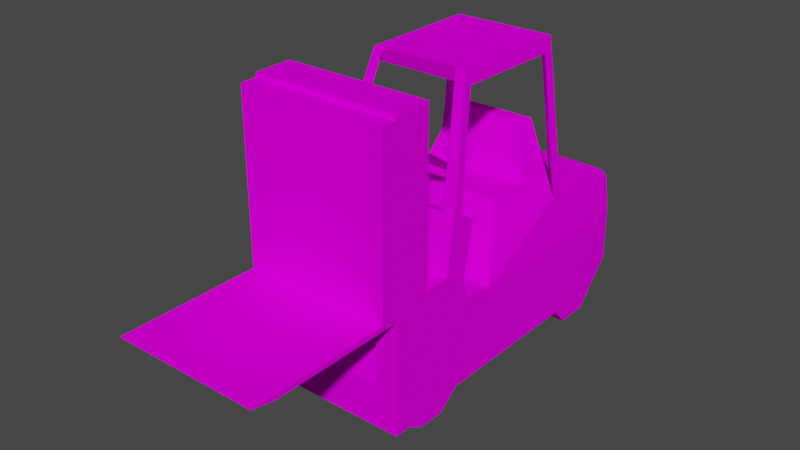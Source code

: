 # Source: fra_forklift.blend  (saved by Blender 3.3.6; exported with 4.5.12 LTS)
import bpy
from mathutils import Matrix  # noqa: F401  (used for matrix-valued properties, if any)

bpy.ops.wm.read_factory_settings(use_empty=True)
scene = bpy.context.scene
scene.name = 'Scene'

# ---- collections
col_collection = bpy.data.collections.new('Collection'); scene.collection.children.link(col_collection)

# ---- images (referenced by path relative to the original .blend; pixels are not part of the script)
import os
ASSET_DIR = os.environ.get("B2B_ASSET_DIR", "")  # directory of the original .blend (textures are referenced by path, not embedded)
HERE = os.path.dirname(os.path.abspath(__file__))  # packed textures are extracted next to this script under _unpacked/

def load_image(name, relpath, width, height, colorspace="sRGB"):
    """Load a texture the original file referenced (path relative to the .blend, or extracted next to this script)."""
    p = next((c for c in (os.path.join(HERE, relpath), os.path.join(ASSET_DIR, relpath)) if relpath and os.path.exists(c)), "")
    if p:
        img = bpy.data.images.load(p, check_existing=True)
        img.name = name
    else:  # same state as the original file: an image datablock whose file is absent (Cycles renders it pink)
        img = bpy.data.images.new(name, width, height)
        img.source = "FILE"
        img.filepath = "//" + (relpath or name)
    img.colorspace_settings.name = colorspace
    return img
img_level1_forklift2_png_001 = load_image('level1_forklift2.png.001', 'level1_forklift2.png', 1024, 1024, 'sRGB')

# ---- materials (node trees are filled in below, after node groups)
mat_level1_forklift2 = bpy.data.materials.new('level1_forklift2')
mat_level1_forklift2.alpha_threshold = 0.0
mat_level1_forklift2.use_transparent_shadow = False
mat_level1_forklift2.diffuse_color = (1.0, 1.0, 1.0, 1.0)
mat_level1_forklift2.roughness = 0.5

# ---- material node trees
mat_level1_forklift2.use_nodes = True; mat_level1_forklift2.node_tree.nodes.clear()
_N = mat_level1_forklift2.node_tree.nodes; _L = mat_level1_forklift2.node_tree.links
n0 = _N.new('ShaderNodeBsdfDiffuse'); n0.name = 'Diffuse BSDF'; n0.location = (0, 0)
n1 = _N.new('ShaderNodeTexImage'); n1.name = 'Image Texture'; n1.location = (0, 0)
n1.image = img_level1_forklift2_png_001
n2 = _N.new('ShaderNodeOutputMaterial'); n2.name = 'Material Output'; n2.location = (0, 0)
_L.new(n0.outputs[0], n2.inputs[0])
_L.new(n1.outputs[0], n0.inputs[0])
n2.is_active_output = True

# ---- world
world_world = bpy.data.worlds.new('World'); scene.world = world_world
world_world.use_nodes = True; world_world.node_tree.nodes.clear()
_N = world_world.node_tree.nodes; _L = world_world.node_tree.links
n0 = _N.new('ShaderNodeOutputWorld'); n0.name = 'World Output'; n0.location = (300, 300)
n1 = _N.new('ShaderNodeBackground'); n1.name = 'Background'; n1.location = (10, 300)
n1.inputs[0].default_value = (0.05088, 0.05088, 0.05088, 1.0)
_L.new(n1.outputs[0], n0.inputs[0])
n0.is_active_output = True
world_world.color = (0.05088, 0.05088, 0.05088)
world_world.use_sun_shadow = False
world_world.sun_shadow_jitter_overblur = 0.0

# ---- meshes
me_track1_pmd0_mesh_010 = bpy.data.meshes.new('track1.PMD0.mesh.010')
me_track1_pmd0_mesh_010.from_pydata([(-7.727, -6.852, 14.18), (-7.727, -4.002, 14.17), (7.727, -4.002, 14.17), (7.727, -6.852, 14.18), (-7.727, -1.559, 12.92), (-7.727, -1.027, 10.89), (7.727, -1.027, 10.89), (7.727, -1.559, 12.92), (-7.727, -10.9, 31.65), (-7.727, -6.852, 31.65), (7.727, -6.852, 31.65), (7.727, -10.9, 31.65), (7.727, -2.294, 1.773), (7.727, -4.506, 4.959e-05), (7.727, -7.358, 4.959e-05), (7.727, -9.12, 1.013), (7.727, -10.9, 1.013), (-7.764, 14.93, 1.773), (-7.764, 16.48, 4.959e-05), (-7.764, 19.98, 4.959e-05), (-7.764, 24.04, 4.558), (-7.764, 24.04, 10.28), (-7.727, -10.9, 1.013), (-7.727, -9.12, 1.013), (-7.132, -2.327, 19.5), (7.133, -2.327, 19.5), (-7.727, -7.358, 4.959e-05), (-7.727, -2.294, 1.773), (-7.727, 2.684, 10.28), (-7.132, 0.4055, 18.18), (7.133, 0.4055, 18.18), (7.764, 14.93, 1.773), (-5.409, -6.852, 16.28), (-5.409, -6.852, 30.9), (7.764, 24.04, 10.28), (7.764, 24.04, 4.558), (7.764, 19.98, 4.959e-05), (7.764, 16.48, 4.959e-05), (-7.727, -4.506, 4.959e-05), (5.409, -6.852, 30.9), (5.409, -6.852, 16.28), (7.727, 2.684, 10.28), (-5.409, -10.9, 30.9), (5.409, -10.9, 30.9), (-5.409, -10.9, 5.609), (5.908, -2.327, 19.5), (7.133, -1.314, 18.99), (5.351, 1.978, 29.88), (4.082, 1.407, 31.4), (5.169, 1.407, 31.4), (5.343, 14.4, 31.4), (5.509, 13.31, 29.88), (-5.509, 13.31, 29.88), (-5.351, 1.978, 29.88), (-4.082, 1.407, 31.4), (-7.132, -1.314, 18.99), (-5.908, -2.327, 19.5), (-4.185, 14.4, 31.4), (4.185, 14.4, 31.4), (-5.169, 1.407, 31.4), (-7.132, 13.91, 15.19), (-4.18, 13.66, 23.04), (-4.001, 12.39, 23.04), (-5.801, 10.37, 17.47), (-5.343, 14.4, 31.4), (-7.132, 15.16, 15.19), (5.409, -10.9, 5.609), (-5.908, 15.16, 15.19), (-2.422, 25.26, 14.18), (-7.265, 24.04, 14.18), (-2.588, 25.26, 10.28), (-7.132, 23.03, 15.19), (2.422, 25.26, 14.18), (7.265, 24.04, 14.18), (7.133, 23.03, 15.19), (2.588, 25.26, 10.28), (-5.324, 6.316, 17.47), (5.324, 6.316, 17.47), (5.802, 10.37, 17.47), (7.133, 13.91, 15.19), (4.001, 12.39, 23.04), (4.181, 13.66, 23.04), (7.133, 15.16, 15.19), (5.908, 15.16, 15.19), (2.532, -1.314, 18.99), (-2.532, -1.314, 18.99), (9.155e-05, 2.58, 21.43), (-2.532, 0.4055, 18.18), (2.532, 0.4055, 18.18), (2.478, 0.6302, 22.96), (9.155e-05, -0.1774, 23.6), (-2.477, 0.6302, 22.96), (-3.504, 2.58, 21.43), (-2.477, 4.529, 19.9), (9.155e-05, 5.337, 19.27), (2.478, 4.529, 19.9), (3.504, 2.58, 21.43), (2.478, 0.644, 22.92), (9.155e-05, -0.1636, 23.55), (-2.477, 0.644, 22.92), (-3.504, 2.594, 21.39), (-2.477, 4.543, 19.86), (9.155e-05, 5.351, 19.23), (2.478, 4.543, 19.86), (3.504, 2.594, 21.39)], [], [(0, 3, 2, 1), (4, 7, 6, 5), (8, 11, 10, 9), (12, 6, 7, 2, 3, 15, 14, 13), (15, 3, 10, 11, 16), (17, 21, 20, 19, 18), (0, 23, 22, 8, 9), (1, 2, 25, 24), (26, 14, 15, 23), (27, 28, 21, 17), (29, 30, 7, 4), (27, 17, 31, 12), (9, 33, 32, 0), (34, 31, 37, 36, 35), (36, 19, 20, 35), (23, 15, 16, 22), (1, 4, 5, 27, 38, 26, 23, 0), (3, 40, 39, 10), (5, 6, 41, 28), (0, 32, 40, 3), (33, 39, 43, 42), (10, 39, 33, 9), (44, 32, 33, 42), (45, 48, 47, 46), (47, 51, 50, 49), (25, 49, 48, 45), (52, 51, 47, 53), (54, 56, 55, 53), (53, 47, 48, 54), (57, 58, 51, 52), (2, 7, 30, 25), (53, 55, 24, 59), (60, 63, 62, 61), (52, 53, 59, 64), (65, 60, 52, 64), (39, 40, 66, 43), (40, 32, 44, 66), (57, 52, 60, 67), (65, 64, 57, 67), (59, 24, 56, 54), (1, 24, 29, 4), (68, 70, 21, 69), (60, 71, 69, 21, 28), (72, 74, 73), (35, 75, 34), (60, 28, 76, 63), (41, 79, 78, 77), (12, 41, 6), (20, 21, 70), (41, 34, 73, 74, 79), (22, 44, 42, 8), (71, 74, 72, 68), (16, 66, 44, 22), (34, 75, 72, 73), (72, 75, 70, 68), (8, 42, 43, 11), (11, 43, 66, 16), (20, 70, 75, 35), (27, 5, 28), (76, 77, 78, 63), (63, 78, 80, 62), (62, 80, 81, 61), (79, 82, 50, 51), (51, 58, 83, 79), (46, 47, 49, 25), (28, 41, 77, 76), (60, 79, 74, 71), (50, 82, 83, 58), (24, 25, 30, 29), (84, 86, 85), (87, 85, 86), (61, 81, 79, 60), (17, 18, 37, 31), (13, 38, 27, 12), (71, 68, 69), (64, 59, 49, 50), (34, 41, 12, 31), (88, 86, 84), (78, 79, 81, 80), (87, 86, 88), (89, 96, 95, 94, 93, 92, 91, 90), (36, 37, 18, 19), (97, 98, 99, 100, 101, 102, 103, 104), (13, 14, 26, 38)])
_uv = me_track1_pmd0_mesh_010.uv_layers.new(name='UVMap')
_uv.uv.foreach_set('vector', [0.1592, 0.3759, 0.1592, 0.3759, 0.2365, 0.3756, 0.2365, 0.3756, 0.3028, 0.3415, 0.3028, 0.3415, 0.3172, 0.2866, 0.3172, 0.2866, 0.04926, 0.8502, 0.04926, 0.8502, 0.1592, 0.8499, 0.1592, 0.8499, 0.2828, 0.05059, 0.3172, 0.2866, 0.3028, 0.3415, 0.2365, 0.3756, 0.1592, 0.3759, 0.09766, 0.02998, 0.1454, 0.002505, 0.2435, 0.002505, 0.09766, 0.02998, 0.1592, 0.3759, 0.1592, 0.8499, 0.04926, 0.8502, 0.04942, 0.03685, 0.75, 0.05059, 0.9973, 0.2701, 0.9973, 0.1262, 0.8809, 0.002505, 0.7993, 0.002505, 0.1592, 0.3759, 0.09766, 0.02998, 0.04942, 0.03685, 0.04926, 0.8502, 0.1592, 0.8499, 0.2365, 0.3756, 0.2365, 0.3756, 0.2819, 0.5202, 0.2819, 0.5202, 0.1454, 0.002505, 0.1454, 0.002505, 0.09766, 0.02998, 0.09766, 0.02998, 0.2828, 0.05059, 0.4179, 0.2701, 0.9973, 0.2701, 0.75, 0.05059, 0.3561, 0.4843, 0.3561, 0.4843, 0.3028, 0.3415, 0.3028, 0.3415, 0.2828, 0.05059, 0.75, 0.05059, 0.75, 0.05059, 0.2828, 0.05059, 0.1592, 0.8499, 0.1245, 0.8279, 0.1245, 0.4341, 0.1592, 0.3759, 0.9973, 0.2701, 0.75, 0.05059, 0.7993, 0.002505, 0.8809, 0.002505, 0.9973, 0.1262, 0.4433, 0.6315, 1.0, 0.6315, 1.0, 0.7271, 0.4433, 0.7271, 0.09766, 0.02998, 0.09766, 0.02998, 0.04942, 0.03685, 0.0475, 0.03712, 0.2365, 0.3756, 0.3028, 0.3415, 0.3172, 0.2866, 0.2828, 0.05059, 0.2435, 0.002505, 0.1454, 0.002505, 0.09766, 0.02998, 0.1592, 0.3759, 0.1592, 0.3759, 0.1245, 0.4341, 0.1245, 0.8279, 0.1592, 0.8499, 0.3172, 0.2866, 0.3172, 0.2866, 0.4179, 0.2701, 0.4179, 0.2701, 0.1592, 0.3759, 0.1592, 0.4944, 0.1592, 0.4944, 0.1592, 0.3759, 0.02897, 0.8299, 0.02897, 0.8299, 0.1793, 0.83, 0.1793, 0.83, 0.1592, 0.8499, 0.1592, 0.7314, 0.1592, 0.7314, 0.1592, 0.8499, 0.1153, 0.426, 0.1507, 0.5982, 0.1507, 0.8367, 0.1153, 0.8364, 0.2819, 0.5202, 0.3832, 0.843, 0.3987, 0.8018, 0.3094, 0.5064, 0.5465, 0.7988, 0.7061, 0.7988, 0.7356, 0.8407, 0.531, 0.8407, 0.2819, 0.5202, 0.3832, 0.843, 0.3832, 0.843, 0.2819, 0.5202, 0.7061, 0.7988, 0.7061, 0.7988, 0.5465, 0.7988, 0.5465, 0.7988, 0.3832, 0.843, 0.2819, 0.5202, 0.3094, 0.5064, 0.3987, 0.8018, 0.5465, 0.7988, 0.5465, 0.7988, 0.531, 0.8407, 0.531, 0.8407, 0.7356, 0.8406, 0.7356, 0.8406, 0.7061, 0.7994, 0.7061, 0.7994, 0.2365, 0.3756, 0.3028, 0.3415, 0.3561, 0.4843, 0.2819, 0.5202, 0.3987, 0.8018, 0.3094, 0.5064, 0.2819, 0.5202, 0.3832, 0.843, 0.7097, 0.401, 0.6263, 0.4652, 0.6813, 0.6163, 0.7002, 0.6163, 0.7061, 0.7988, 0.5465, 0.7988, 0.531, 0.8407, 0.7356, 0.8407, 0.7614, 0.4034, 0.7225, 0.4034, 0.7061, 0.7994, 0.7356, 0.8406, 0.1507, 0.8367, 0.1507, 0.5982, 0.1153, 0.426, 0.1153, 0.8364, 0.1592, 0.4964, 0.1592, 0.4964, 0.03516, 0.4977, 0.03612, 0.4976, 0.7356, 0.8406, 0.7061, 0.7994, 0.7225, 0.4034, 0.7614, 0.4034, 0.7614, 0.4034, 0.7356, 0.8406, 0.7356, 0.8406, 0.7614, 0.4034, 0.3832, 0.843, 0.2819, 0.5202, 0.2819, 0.5202, 0.3832, 0.843, 0.2365, 0.3756, 0.2819, 0.5202, 0.3561, 0.4843, 0.3028, 0.3415, 0.8058, 0.9705, 0.8118, 0.8721, 0.996, 0.8721, 0.9782, 0.9705, 0.7198, 0.4024, 0.9736, 0.4017, 0.9954, 0.3804, 0.9975, 0.2688, 0.4199, 0.2694, 0.8043, 0.9961, 0.9782, 0.9705, 0.9735, 0.9961, 0.4434, 0.7261, 0.6276, 0.8721, 0.4434, 0.8721, 0.7097, 0.401, 0.4192, 0.2699, 0.5164, 0.4652, 0.6263, 0.4652, 0.4192, 0.2699, 0.7104, 0.4009, 0.6263, 0.4652, 0.5164, 0.4652, 0.2828, 0.05059, 0.4179, 0.2701, 0.3172, 0.2866, 0.996, 0.7261, 0.996, 0.8721, 0.8118, 0.8721, 0.4199, 0.2694, 0.9975, 0.2688, 0.9954, 0.3804, 0.9736, 0.4017, 0.7198, 0.4024, 0.04942, 0.03685, 0.02527, 0.1617, 0.02736, 0.83, 0.04926, 0.8478, 0.4611, 0.9705, 0.9782, 0.9705, 0.8043, 0.9961, 0.6351, 0.9961, 0.04942, 0.03685, 0.04914, 0.1981, 0.04818, 0.1982, 0.0475, 0.03712, 0.4434, 0.8721, 0.6276, 0.8721, 0.6335, 0.9705, 0.4611, 0.9705, 0.6335, 0.9705, 0.6276, 0.8721, 0.8118, 0.8721, 0.8058, 0.9705, 0.04926, 0.8502, 0.02736, 0.83, 0.02736, 0.83, 0.04926, 0.8502, 0.04926, 0.8478, 0.02736, 0.83, 0.02527, 0.1617, 0.04942, 0.03685, 0.996, 0.7261, 0.8118, 0.8721, 0.6276, 0.8721, 0.4434, 0.7261, 0.2828, 0.05059, 0.3172, 0.2866, 0.4179, 0.2701, 0.5164, 0.4652, 0.5164, 0.4652, 0.6263, 0.4652, 0.6263, 0.4652, 0.6263, 0.4652, 0.6263, 0.4652, 0.6813, 0.6163, 0.6813, 0.6163, 0.6813, 0.6163, 0.6813, 0.6163, 0.7002, 0.6163, 0.7002, 0.6163, 0.7225, 0.4034, 0.7614, 0.4034, 0.7356, 0.8383, 0.7061, 0.797, 0.7061, 0.797, 0.7356, 0.8383, 0.7614, 0.4034, 0.7225, 0.4034, 0.3094, 0.5064, 0.3987, 0.8018, 0.3832, 0.843, 0.2819, 0.5202, 0.4161, 0.2694, 0.4168, 0.2721, 0.5164, 0.4652, 0.5164, 0.4652, 0.1975, 0.6888, 0.1975, 0.4629, 0.2455, 0.4629, 0.2455, 0.6888, 0.7356, 0.8383, 0.7614, 0.4034, 0.7614, 0.4034, 0.7356, 0.8383, 0.2819, 0.5202, 0.2819, 0.5202, 0.3561, 0.4843, 0.3561, 0.4843, 0.7941, 0.6102, 0.8204, 0.4236, 0.8064, 0.6102, 0.8064, 0.6102, 0.7941, 0.6102, 0.8204, 0.4236, 0.7028, 0.6163, 0.7028, 0.6163, 0.7097, 0.4034, 0.7097, 0.4034, 0.75, 0.05059, 0.8187, 0.002505, 0.8187, 0.002505, 0.75, 0.05059, 0.2073, 0.002505, 0.2073, 0.002505, 0.2828, 0.05059, 0.2828, 0.05059, 0.4611, 0.9705, 0.6351, 0.9961, 0.4659, 0.9961, 0.7356, 0.843, 0.5308, 0.843, 0.5308, 0.843, 0.7356, 0.843, 0.9973, 0.2701, 0.4179, 0.2701, 0.2828, 0.05059, 0.75, 0.05059, 0.7941, 0.6102, 0.8204, 0.4236, 0.8064, 0.6102, 0.6263, 0.4652, 0.7097, 0.401, 0.7002, 0.6163, 0.6813, 0.6163, 0.7941, 0.6102, 0.8204, 0.4236, 0.8064, 0.6102, 0.8286, 0.5831, 0.8016, 0.5178, 0.8286, 0.4525, 0.8939, 0.4254, 0.9592, 0.4525, 0.9863, 0.5178, 0.9592, 0.5831, 0.8939, 0.6101, 0.8809, 0.002505, 0.7993, 0.002505, 0.8187, 0.002505, 0.8809, 0.002505, 0.8286, 0.5831, 0.8939, 0.6101, 0.9592, 0.5831, 0.9863, 0.5178, 0.9592, 0.4525, 0.8939, 0.4254, 0.8286, 0.4525, 0.8016, 0.5178, 0.2073, 0.002505, 0.1454, 0.002505, 0.1454, 0.002505, 0.2073, 0.002505])
me_track1_pmd0_mesh_010.materials.append(mat_level1_forklift2)
me_track1_pmd0_mesh_010.use_remesh_preserve_volume = False
me_track1_pmd0_mesh_010.use_remesh_preserve_attributes = False
me_track1_pmd0_mesh_010.use_mirror_vertex_groups = False
me_track1_pmd0_mesh_010.update()
me_track1_pmd0_mesh_001 = bpy.data.meshes.new('track1.PMD0.mesh.001')
me_track1_pmd0_mesh_001.from_pydata([(-7.727, -12.68, 4.996), (-7.727, -12.68, 22.72), (7.727, -12.68, 22.72), (7.727, -12.68, 4.996), (-7.727, -10.9, 22.72), (7.727, -10.9, 22.72), (7.727, -10.9, 4.489), (-7.727, -10.9, 4.489), (-7.727, -27.62, 4.996), (-7.727, -25.08, 4.489), (7.727, -25.08, 4.489), (7.727, -27.62, 4.996)], [], [(0, 3, 2, 1), (1, 2, 5, 4), (6, 5, 2, 3), (4, 7, 0, 1), (0, 7, 9, 8), (7, 6, 10, 9), (9, 10, 11, 8), (8, 11, 3, 0), (6, 7, 4, 5), (6, 3, 11, 10)])
_uv = me_track1_pmd0_mesh_001.uv_layers.new(name='UVMap')
_uv.uv.foreach_set('vector', [0.4045, 0.9989, 0.4045, 0.8522, 0.005556, 0.8522, 0.005556, 0.9989, 0.001176, 0.5133, 0.001176, 0.5133, 0.04377, 0.5146, 0.04377, 0.5146, 0.04201, 0.0384, 0.04377, 0.5146, 0.001176, 0.5133, 0.001176, 0.04372, 0.04377, 0.5146, 0.04201, 0.0384, 0.001176, 0.04372, 0.001176, 0.5133, 0.3751, 0.8872, 0.2892, 0.8972, 0.000572, 0.8964, 0.06927, 0.8876, 0.001432, 0.9989, 0.001432, 0.8522, 0.1736, 0.8522, 0.1736, 0.9989, 0.1736, 0.9989, 0.1736, 0.8522, 0.001432, 0.8522, 0.001432, 0.9989, 0.001432, 0.9989, 0.001432, 0.8522, 0.4045, 0.8522, 0.4045, 0.9989, 0.04117, 0.02973, 0.03926, 0.03712, 0.04101, 0.5133, 0.04101, 0.5133, 0.3751, 0.8872, 0.2892, 0.8972, 0.000572, 0.8964, 0.06927, 0.8876])
me_track1_pmd0_mesh_001.materials.append(mat_level1_forklift2)
me_track1_pmd0_mesh_001.use_remesh_preserve_volume = False
me_track1_pmd0_mesh_001.use_remesh_preserve_attributes = False
me_track1_pmd0_mesh_001.use_mirror_vertex_groups = False
me_track1_pmd0_mesh_001.update()

# ---- objects
ob_main = bpy.data.objects.new('main', me_track1_pmd0_mesh_010)
ob_podnosnik = bpy.data.objects.new('podnosnik', me_track1_pmd0_mesh_001)

# ---- transforms, parenting, visibility, modifiers, constraints
ob_main.location = (0.0, 0.0, 0.0)
ob_main.lineart.crease_threshold = 0.0
ob_podnosnik.parent = ob_main
ob_podnosnik.location = (0.0, 0.0, 8.438)
ob_podnosnik.lineart.crease_threshold = 0.0

# ---- collection membership
col_collection.objects.link(ob_main)
col_collection.objects.link(ob_podnosnik)

# ---- scene / render settings (as saved in the file)
scene.frame_start = 1; scene.frame_end = 250; scene.frame_set(1)
scene.render.engine = 'BLENDER_EEVEE_NEXT'
scene.cycles.sampling_pattern = 'TABULATED_SOBOL'
scene.cycles.use_light_tree = False
scene.view_settings.view_transform = 'Filmic'
bpy.context.view_layer.update()

# ---- added for rendering (the .blend has no active camera and no usable light): camera, sun
cam_auto = bpy.data.cameras.new('AutoCamera')
cam_auto.lens = 50.0
cam_auto.sensor_width = 36.0
cam_auto.clip_end = 1031.91
ob_auto_camera = bpy.data.objects.new('AutoCamera', cam_auto)
scene.collection.objects.link(ob_auto_camera)
ob_auto_camera.location = (58.7987, -71.7392, 62.8662)
ob_auto_camera.rotation_euler = (1.09748, -7.21219e-08, 0.694738)
scene.camera = ob_auto_camera
light_auto_sun = bpy.data.lights.new('AutoSun', 'SUN')
light_auto_sun.energy = 3.0
light_auto_sun.angle = 0.0523599
ob_auto_sun = bpy.data.objects.new('AutoSun', light_auto_sun)
scene.collection.objects.link(ob_auto_sun)
ob_auto_sun.rotation_euler = (0.872665, 0.174533, 0.523599)
bpy.context.view_layer.update()
